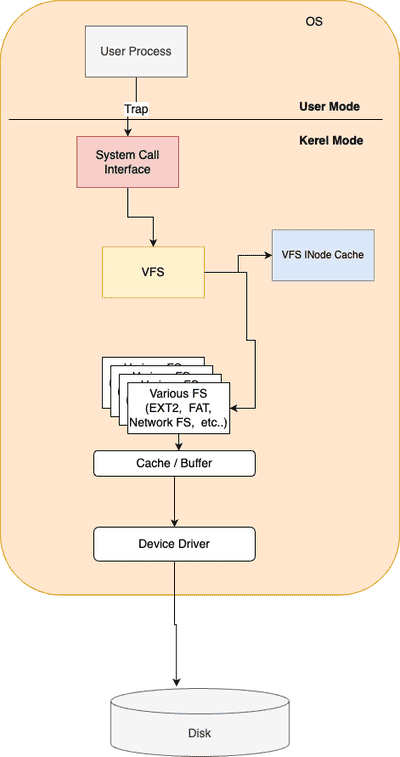

The diagram above was exported from draw.io. Its source (the exported page's mxGraphModel, read from the mxfile embedded in the PNG):
<mxGraphModel dx="1781" dy="591" grid="1" gridSize="10" guides="1" tooltips="1" connect="1" arrows="1" fold="1" page="1" pageScale="1" pageWidth="827" pageHeight="1169" math="0" shadow="0">
  <root>
    <mxCell id="0" />
    <mxCell id="1" parent="0" />
    <mxCell id="eX2g8a9H2kNlosmeb6zC-3" value="" style="rounded=1;whiteSpace=wrap;html=1;fillColor=#ffe6cc;strokeColor=#d79b00;fontSize=14;" parent="1" vertex="1">
      <mxGeometry x="-10" y="100" width="470" height="700" as="geometry" />
    </mxCell>
    <mxCell id="eX2g8a9H2kNlosmeb6zC-9" style="edgeStyle=orthogonalEdgeStyle;rounded=0;orthogonalLoop=1;jettySize=auto;html=1;fontSize=14;" parent="1" source="eX2g8a9H2kNlosmeb6zC-1" target="eX2g8a9H2kNlosmeb6zC-8" edge="1">
      <mxGeometry relative="1" as="geometry" />
    </mxCell>
    <mxCell id="eX2g8a9H2kNlosmeb6zC-10" value="Trap" style="edgeLabel;html=1;align=center;verticalAlign=middle;resizable=0;points=[];fontSize=14;" parent="eX2g8a9H2kNlosmeb6zC-9" connectable="0" vertex="1">
      <mxGeometry x="-0.0714" y="2" relative="1" as="geometry">
        <mxPoint x="1" as="offset" />
      </mxGeometry>
    </mxCell>
    <mxCell id="eX2g8a9H2kNlosmeb6zC-1" value="User Process" style="whiteSpace=wrap;html=1;fontSize=14;fillColor=#f5f5f5;fontColor=#333333;strokeColor=#666666;" parent="1" vertex="1">
      <mxGeometry x="90" y="130" width="120" height="60" as="geometry" />
    </mxCell>
    <mxCell id="wZMPKWo9epUFVqPsm9Vs-2" style="edgeStyle=orthogonalEdgeStyle;rounded=0;orthogonalLoop=1;jettySize=auto;html=1;" edge="1" parent="1" source="eX2g8a9H2kNlosmeb6zC-4" target="wZMPKWo9epUFVqPsm9Vs-1">
      <mxGeometry relative="1" as="geometry" />
    </mxCell>
    <mxCell id="eX2g8a9H2kNlosmeb6zC-4" value="VFS" style="whiteSpace=wrap;html=1;fontSize=14;fillColor=#fff2cc;strokeColor=#d6b656;" parent="1" vertex="1">
      <mxGeometry x="110" y="390" width="120" height="60" as="geometry" />
    </mxCell>
    <mxCell id="eX2g8a9H2kNlosmeb6zC-5" value="" style="endArrow=none;html=1;rounded=0;exitX=-0.005;exitY=0.328;exitDx=0;exitDy=0;exitPerimeter=0;fontSize=14;" parent="1" edge="1">
      <mxGeometry width="50" height="50" relative="1" as="geometry">
        <mxPoint x="-4.263256414560601e-14" y="240.00000000000006" as="sourcePoint" />
        <mxPoint x="440" y="240" as="targetPoint" />
      </mxGeometry>
    </mxCell>
    <mxCell id="eX2g8a9H2kNlosmeb6zC-18" style="edgeStyle=orthogonalEdgeStyle;rounded=0;orthogonalLoop=1;jettySize=auto;html=1;fontSize=14;" parent="1" source="eX2g8a9H2kNlosmeb6zC-4" target="eX2g8a9H2kNlosmeb6zC-17" edge="1">
      <mxGeometry relative="1" as="geometry">
        <Array as="points">
          <mxPoint x="280" y="420" />
          <mxPoint x="280" y="500" />
          <mxPoint x="290" y="500" />
          <mxPoint x="290" y="580" />
        </Array>
      </mxGeometry>
    </mxCell>
    <mxCell id="eX2g8a9H2kNlosmeb6zC-6" value="User Mode&amp;nbsp;" style="text;strokeColor=none;align=center;fillColor=none;html=1;verticalAlign=middle;whiteSpace=wrap;rounded=0;fontStyle=1;fontSize=14;" parent="1" vertex="1">
      <mxGeometry x="340" y="210" width="80" height="30" as="geometry" />
    </mxCell>
    <mxCell id="eX2g8a9H2kNlosmeb6zC-7" value="Kerel Mode" style="text;strokeColor=none;align=center;fillColor=none;html=1;verticalAlign=middle;whiteSpace=wrap;rounded=0;fontStyle=1;fontSize=14;" parent="1" vertex="1">
      <mxGeometry x="340" y="250" width="80" height="30" as="geometry" />
    </mxCell>
    <mxCell id="eX2g8a9H2kNlosmeb6zC-11" style="edgeStyle=orthogonalEdgeStyle;rounded=0;orthogonalLoop=1;jettySize=auto;html=1;entryX=0.5;entryY=0;entryDx=0;entryDy=0;fontSize=14;" parent="1" source="eX2g8a9H2kNlosmeb6zC-8" target="eX2g8a9H2kNlosmeb6zC-4" edge="1">
      <mxGeometry relative="1" as="geometry" />
    </mxCell>
    <mxCell id="eX2g8a9H2kNlosmeb6zC-8" value="System Call Interface" style="whiteSpace=wrap;html=1;fontSize=14;fillColor=#f8cecc;strokeColor=#b85450;" parent="1" vertex="1">
      <mxGeometry x="80" y="260" width="120" height="60" as="geometry" />
    </mxCell>
    <mxCell id="eX2g8a9H2kNlosmeb6zC-12" value="OS" style="text;strokeColor=none;align=center;fillColor=none;html=1;verticalAlign=middle;whiteSpace=wrap;rounded=0;fontSize=14;" parent="1" vertex="1">
      <mxGeometry x="330" y="110" width="60" height="30" as="geometry" />
    </mxCell>
    <mxCell id="eX2g8a9H2kNlosmeb6zC-14" value="Various FS&lt;br style=&quot;font-size: 14px;&quot;&gt;(EX FS, Network FS,&amp;nbsp; etc..)" style="whiteSpace=wrap;html=1;fontSize=14;" parent="1" vertex="1">
      <mxGeometry x="110" y="520" width="120" height="60" as="geometry" />
    </mxCell>
    <mxCell id="eX2g8a9H2kNlosmeb6zC-15" value="Various FS&lt;br style=&quot;font-size: 14px;&quot;&gt;(EX FS, Network FS,&amp;nbsp; etc..)" style="whiteSpace=wrap;html=1;fontSize=14;" parent="1" vertex="1">
      <mxGeometry x="120" y="530" width="120" height="60" as="geometry" />
    </mxCell>
    <mxCell id="eX2g8a9H2kNlosmeb6zC-16" value="Various FS&lt;br style=&quot;font-size: 14px;&quot;&gt;(EX FS, Network FS,&amp;nbsp; etc..)" style="whiteSpace=wrap;html=1;fontSize=14;" parent="1" vertex="1">
      <mxGeometry x="130" y="540" width="120" height="60" as="geometry" />
    </mxCell>
    <mxCell id="9E9WXF55ITCdXURlyJwS-2" style="edgeStyle=orthogonalEdgeStyle;rounded=0;orthogonalLoop=1;jettySize=auto;html=1;entryX=0.531;entryY=0.004;entryDx=0;entryDy=0;entryPerimeter=0;fontSize=14;" parent="1" source="eX2g8a9H2kNlosmeb6zC-17" target="9E9WXF55ITCdXURlyJwS-1" edge="1">
      <mxGeometry relative="1" as="geometry" />
    </mxCell>
    <mxCell id="eX2g8a9H2kNlosmeb6zC-17" value="Various FS&lt;br style=&quot;font-size: 14px;&quot;&gt;(EXT2,&amp;nbsp; FAT, Network FS,&amp;nbsp; etc..)" style="whiteSpace=wrap;html=1;fontSize=14;" parent="1" vertex="1">
      <mxGeometry x="140" y="550" width="120" height="60" as="geometry" />
    </mxCell>
    <mxCell id="9E9WXF55ITCdXURlyJwS-10" style="edgeStyle=orthogonalEdgeStyle;rounded=0;orthogonalLoop=1;jettySize=auto;html=1;" parent="1" source="9E9WXF55ITCdXURlyJwS-1" target="9E9WXF55ITCdXURlyJwS-9" edge="1">
      <mxGeometry relative="1" as="geometry" />
    </mxCell>
    <mxCell id="9E9WXF55ITCdXURlyJwS-1" value="Cache / Buffer" style="rounded=1;whiteSpace=wrap;html=1;fontSize=14;" parent="1" vertex="1">
      <mxGeometry x="100" y="630" width="190" height="30" as="geometry" />
    </mxCell>
    <mxCell id="9E9WXF55ITCdXURlyJwS-8" value="Disk" style="shape=cylinder3;whiteSpace=wrap;html=1;boundedLbl=1;backgroundOutline=1;size=15;fontSize=14;fillColor=#f5f5f5;fontColor=#333333;strokeColor=#666666;" parent="1" vertex="1">
      <mxGeometry x="120" y="910" width="210" height="80" as="geometry" />
    </mxCell>
    <mxCell id="9E9WXF55ITCdXURlyJwS-11" style="edgeStyle=orthogonalEdgeStyle;rounded=0;orthogonalLoop=1;jettySize=auto;html=1;entryX=0.368;entryY=-0.03;entryDx=0;entryDy=0;entryPerimeter=0;" parent="1" source="9E9WXF55ITCdXURlyJwS-9" target="9E9WXF55ITCdXURlyJwS-8" edge="1">
      <mxGeometry relative="1" as="geometry" />
    </mxCell>
    <mxCell id="9E9WXF55ITCdXURlyJwS-9" value="Device Driver" style="rounded=1;whiteSpace=wrap;html=1;fontSize=14;" parent="1" vertex="1">
      <mxGeometry x="100" y="720" width="190" height="40" as="geometry" />
    </mxCell>
    <mxCell id="wZMPKWo9epUFVqPsm9Vs-1" value="VFS INode Cache" style="whiteSpace=wrap;html=1;fillColor=#dae8fc;strokeColor=#6c8ebf;" vertex="1" parent="1">
      <mxGeometry x="310" y="370" width="120" height="60" as="geometry" />
    </mxCell>
  </root>
</mxGraphModel>